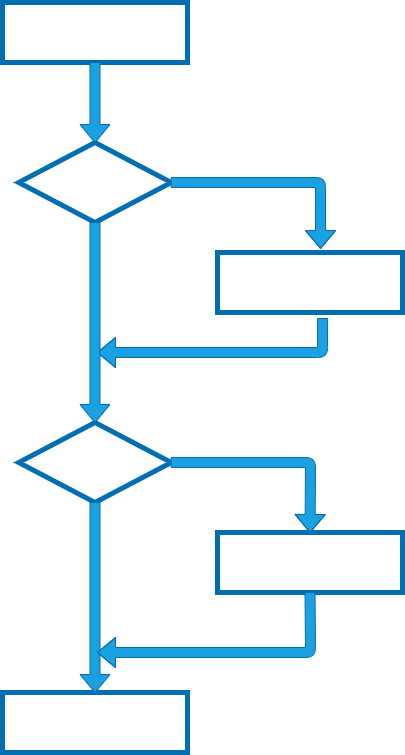

The diagram above was exported from draw.io. Its source (the exported page's mxGraphModel, read from the mxfile embedded in the PNG):
<mxGraphModel dx="1074" dy="661" grid="1" gridSize="10" guides="1" tooltips="1" connect="1" arrows="1" fold="1" page="1" pageScale="1" pageWidth="850" pageHeight="1100" math="0" shadow="0">
  <root>
    <mxCell id="0" />
    <mxCell id="1" parent="0" />
    <mxCell id="13" value="x = 2" style="rounded=0;whiteSpace=wrap;html=1;fontFamily=Times New Roman;fontSize=20;fontColor=#ffffff;strokeWidth=5;fillColor=none;strokeColor=#006EAF;" vertex="1" parent="1">
      <mxGeometry x="365" y="90" width="185" height="60" as="geometry" />
    </mxCell>
    <mxCell id="14" value="x &amp;gt; 5 ?" style="rhombus;whiteSpace=wrap;html=1;fontFamily=Times New Roman;fontSize=20;fontColor=#ffffff;strokeWidth=5;fillColor=none;strokeColor=#006EAF;" vertex="1" parent="1">
      <mxGeometry x="381.25" y="230" width="152.5" height="80" as="geometry" />
    </mxCell>
    <mxCell id="16" value="print(&quot;Bigger&quot;)" style="rounded=0;whiteSpace=wrap;html=1;fontFamily=Times New Roman;fontSize=20;fontColor=#ffffff;strokeWidth=5;fillColor=none;strokeColor=#006EAF;" vertex="1" parent="1">
      <mxGeometry x="580" y="340" width="185" height="60" as="geometry" />
    </mxCell>
    <mxCell id="17" value="x &amp;lt; 5 ?" style="rhombus;whiteSpace=wrap;html=1;fontFamily=Times New Roman;fontSize=20;fontColor=#ffffff;strokeWidth=5;fillColor=none;strokeColor=#006EAF;" vertex="1" parent="1">
      <mxGeometry x="381.25" y="510" width="152.5" height="80" as="geometry" />
    </mxCell>
    <mxCell id="18" value="print(&quot;Smaller&quot;)" style="rounded=0;whiteSpace=wrap;html=1;fontFamily=Times New Roman;fontSize=20;fontColor=#ffffff;strokeWidth=5;fillColor=none;strokeColor=#006EAF;" vertex="1" parent="1">
      <mxGeometry x="580" y="620" width="185" height="60" as="geometry" />
    </mxCell>
    <mxCell id="19" value="print(&quot;Done&quot;)" style="rounded=0;whiteSpace=wrap;html=1;fontFamily=Times New Roman;fontSize=20;fontColor=#ffffff;strokeWidth=5;fillColor=none;strokeColor=#006EAF;" vertex="1" parent="1">
      <mxGeometry x="365" y="780" width="185" height="60" as="geometry" />
    </mxCell>
    <mxCell id="20" value="" style="shape=flexArrow;endArrow=classic;html=1;fontFamily=Times New Roman;fontSize=20;fontColor=#FFFFFF;startSize=6;endSize=6;strokeWidth=0;fillColor=#1ba1e2;exitX=0.5;exitY=1;exitDx=0;exitDy=0;entryX=0.5;entryY=0;entryDx=0;entryDy=0;strokeColor=#006EAF;" edge="1" parent="1" source="13" target="14">
      <mxGeometry width="50" height="50" relative="1" as="geometry">
        <mxPoint x="400" y="290" as="sourcePoint" />
        <mxPoint x="490" y="180" as="targetPoint" />
      </mxGeometry>
    </mxCell>
    <mxCell id="21" value="" style="shape=flexArrow;endArrow=classic;html=1;fontFamily=Times New Roman;fontSize=20;fontColor=#FFFFFF;startSize=6;endSize=6;strokeWidth=0;fillColor=#1ba1e2;exitX=1;exitY=0.5;exitDx=0;exitDy=0;entryX=0.557;entryY=-0.067;entryDx=0;entryDy=0;entryPerimeter=0;strokeColor=#006EAF;" edge="1" parent="1" source="14" target="16">
      <mxGeometry width="50" height="50" relative="1" as="geometry">
        <mxPoint x="400" y="290" as="sourcePoint" />
        <mxPoint x="450" y="240" as="targetPoint" />
        <Array as="points">
          <mxPoint x="683" y="270" />
        </Array>
      </mxGeometry>
    </mxCell>
    <mxCell id="22" value="" style="shape=flexArrow;endArrow=classic;html=1;fontFamily=Times New Roman;fontSize=20;fontColor=#FFFFFF;startSize=6;endSize=6;strokeWidth=0;fillColor=#1ba1e2;exitX=0.568;exitY=1.1;exitDx=0;exitDy=0;exitPerimeter=0;strokeColor=#006EAF;" edge="1" parent="1" source="16">
      <mxGeometry width="50" height="50" relative="1" as="geometry">
        <mxPoint x="400" y="490" as="sourcePoint" />
        <mxPoint x="460" y="440" as="targetPoint" />
        <Array as="points">
          <mxPoint x="685" y="440" />
        </Array>
      </mxGeometry>
    </mxCell>
    <mxCell id="23" value="" style="shape=flexArrow;endArrow=classic;html=1;fontFamily=Times New Roman;fontSize=20;fontColor=#FFFFFF;startSize=6;endSize=6;strokeWidth=0;fillColor=#1ba1e2;exitX=0.5;exitY=1;exitDx=0;exitDy=0;entryX=0.5;entryY=0;entryDx=0;entryDy=0;strokeColor=#006EAF;" edge="1" parent="1" source="14" target="17">
      <mxGeometry width="50" height="50" relative="1" as="geometry">
        <mxPoint x="400" y="390" as="sourcePoint" />
        <mxPoint x="450" y="340" as="targetPoint" />
      </mxGeometry>
    </mxCell>
    <mxCell id="24" value="" style="shape=flexArrow;endArrow=classic;html=1;fontFamily=Times New Roman;fontSize=20;fontColor=#FFFFFF;startSize=6;endSize=6;strokeWidth=0;fillColor=default;" edge="1" parent="1">
      <mxGeometry width="50" height="50" relative="1" as="geometry">
        <mxPoint x="450" y="540" as="sourcePoint" />
        <mxPoint x="450" y="540" as="targetPoint" />
      </mxGeometry>
    </mxCell>
    <mxCell id="25" value="" style="shape=flexArrow;endArrow=classic;html=1;fontFamily=Times New Roman;fontSize=20;fontColor=#FFFFFF;startSize=6;endSize=6;strokeWidth=0;fillColor=#1ba1e2;entryX=0.5;entryY=0;entryDx=0;entryDy=0;exitX=0.5;exitY=1;exitDx=0;exitDy=0;strokeColor=#006EAF;" edge="1" parent="1" source="17" target="19">
      <mxGeometry width="50" height="50" relative="1" as="geometry">
        <mxPoint x="490" y="610" as="sourcePoint" />
        <mxPoint x="450" y="540" as="targetPoint" />
      </mxGeometry>
    </mxCell>
    <mxCell id="26" value="" style="shape=flexArrow;endArrow=classic;html=1;fontFamily=Times New Roman;fontSize=20;fontColor=#FFFFFF;startSize=6;endSize=6;strokeWidth=0;fillColor=#1ba1e2;exitX=1;exitY=0.5;exitDx=0;exitDy=0;entryX=0.5;entryY=0;entryDx=0;entryDy=0;strokeColor=#006EAF;" edge="1" parent="1" source="17" target="18">
      <mxGeometry width="50" height="50" relative="1" as="geometry">
        <mxPoint x="400" y="590" as="sourcePoint" />
        <mxPoint x="450" y="540" as="targetPoint" />
        <Array as="points">
          <mxPoint x="673" y="550" />
        </Array>
      </mxGeometry>
    </mxCell>
    <mxCell id="27" value="" style="shape=flexArrow;endArrow=classic;html=1;fontFamily=Times New Roman;fontSize=20;fontColor=#FFFFFF;startSize=6;endSize=6;strokeWidth=0;fillColor=#1ba1e2;exitX=0.5;exitY=1;exitDx=0;exitDy=0;strokeColor=#006EAF;" edge="1" parent="1" source="18">
      <mxGeometry width="50" height="50" relative="1" as="geometry">
        <mxPoint x="400" y="690" as="sourcePoint" />
        <mxPoint x="460" y="740" as="targetPoint" />
        <Array as="points">
          <mxPoint x="673" y="740" />
        </Array>
      </mxGeometry>
    </mxCell>
    <mxCell id="28" value="No" style="text;html=1;align=center;verticalAlign=middle;resizable=0;points=[];autosize=1;strokeColor=none;fillColor=none;fontSize=20;fontFamily=Times New Roman;fontColor=#FFFFFF;" vertex="1" parent="1">
      <mxGeometry x="405" y="380" width="40" height="30" as="geometry" />
    </mxCell>
    <mxCell id="29" value="No" style="text;html=1;align=center;verticalAlign=middle;resizable=0;points=[];autosize=1;strokeColor=none;fillColor=none;fontSize=20;fontFamily=Times New Roman;fontColor=#FFFFFF;" vertex="1" parent="1">
      <mxGeometry x="405" y="650" width="40" height="30" as="geometry" />
    </mxCell>
  </root>
</mxGraphModel>